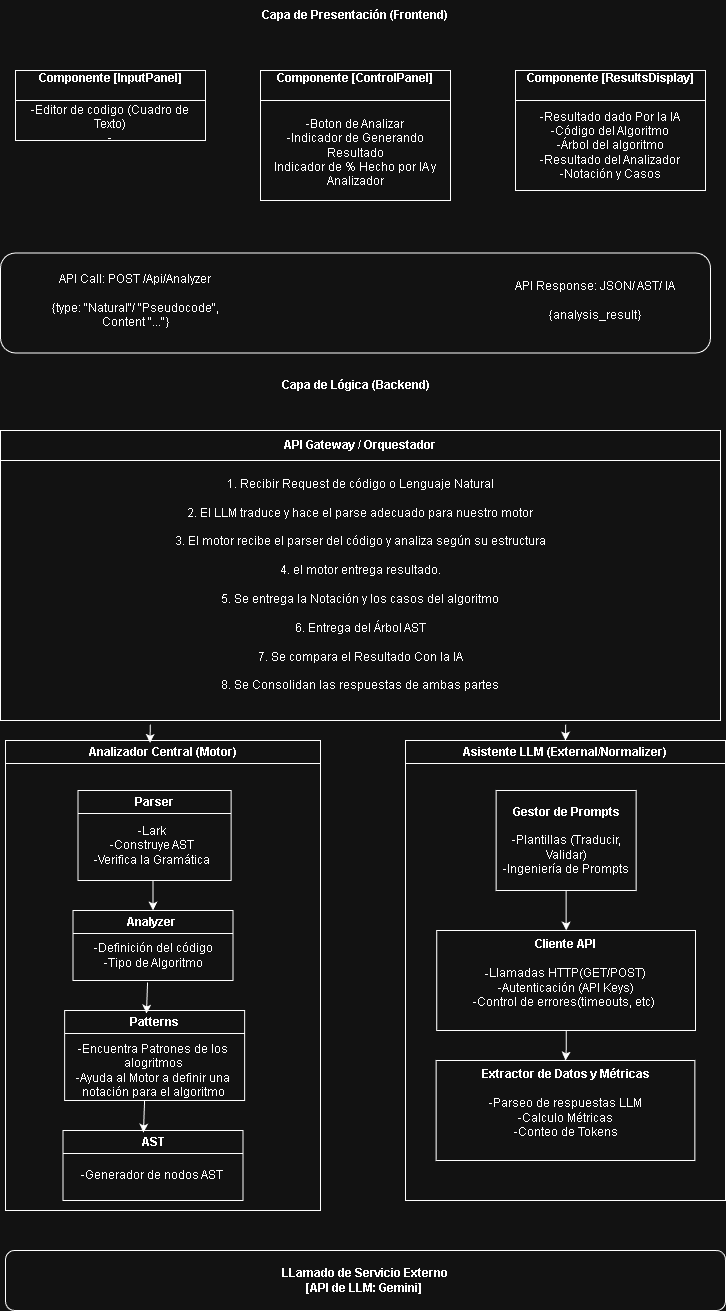

The diagram above was exported from draw.io. Its source (the exported page's mxGraphModel, read from the mxfile embedded in the PNG):
<mxGraphModel dx="864" dy="474" grid="1" gridSize="10" guides="1" tooltips="1" connect="1" arrows="1" fold="1" page="1" pageScale="1" pageWidth="827" pageHeight="1169" math="0" shadow="0">
  <root>
    <mxCell id="0" />
    <mxCell id="1" parent="0" />
    <mxCell id="7q2BBzE2udnvExJ3cYuA-3" parent="1" style="swimlane;fontStyle=0;childLayout=stackLayout;horizontal=1;startSize=30;horizontalStack=0;resizeParent=1;resizeParentMax=0;resizeLast=0;collapsible=1;marginBottom=0;whiteSpace=wrap;html=1;" value="&lt;b&gt;Componente [InputPanel]&lt;/b&gt;&lt;div&gt;&lt;br&gt;&lt;/div&gt;" vertex="1">
      <mxGeometry height="70" width="190" x="60" y="80" as="geometry" />
    </mxCell>
    <mxCell id="7q2BBzE2udnvExJ3cYuA-6" parent="7q2BBzE2udnvExJ3cYuA-3" style="text;strokeColor=none;fillColor=none;align=center;verticalAlign=middle;spacingLeft=4;spacingRight=4;overflow=hidden;points=[[0,0.5],[1,0.5]];portConstraint=eastwest;rotatable=0;whiteSpace=wrap;html=1;" value="-Editor de codigo (Cuadro de Texto)&lt;div&gt;-&lt;/div&gt;" vertex="1">
      <mxGeometry height="40" width="190" y="30" as="geometry" />
    </mxCell>
    <mxCell id="7q2BBzE2udnvExJ3cYuA-7" parent="1" style="text;html=1;whiteSpace=wrap;strokeColor=none;fillColor=none;align=center;verticalAlign=middle;rounded=0;" value="&lt;b&gt;Capa de Presentación (Frontend)&lt;/b&gt;" vertex="1">
      <mxGeometry height="30" width="220" x="290" y="10" as="geometry" />
    </mxCell>
    <mxCell id="7q2BBzE2udnvExJ3cYuA-12" parent="1" style="swimlane;fontStyle=0;childLayout=stackLayout;horizontal=1;startSize=30;horizontalStack=0;resizeParent=1;resizeParentMax=0;resizeLast=0;collapsible=1;marginBottom=0;whiteSpace=wrap;html=1;" value="&lt;b&gt;Componente [ControlPanel]&lt;/b&gt;&lt;div&gt;&lt;br&gt;&lt;/div&gt;" vertex="1">
      <mxGeometry height="130" width="190" x="305" y="80" as="geometry" />
    </mxCell>
    <mxCell id="7q2BBzE2udnvExJ3cYuA-13" parent="7q2BBzE2udnvExJ3cYuA-12" style="text;strokeColor=none;fillColor=none;align=center;verticalAlign=middle;spacingLeft=4;spacingRight=4;overflow=hidden;points=[[0,0.5],[1,0.5]];portConstraint=eastwest;rotatable=0;whiteSpace=wrap;html=1;" value="&lt;div&gt;&lt;br&gt;&lt;/div&gt;-Boton de Analizar&lt;div&gt;-Indicador de Generando Resultado&lt;/div&gt;&lt;div&gt;Indicador de % Hecho por IA y Analizador&lt;br&gt;&lt;div&gt;&lt;br&gt;&lt;/div&gt;&lt;/div&gt;" vertex="1">
      <mxGeometry height="100" width="190" y="30" as="geometry" />
    </mxCell>
    <mxCell id="7q2BBzE2udnvExJ3cYuA-15" parent="1" style="swimlane;fontStyle=0;childLayout=stackLayout;horizontal=1;startSize=30;horizontalStack=0;resizeParent=1;resizeParentMax=0;resizeLast=0;collapsible=1;marginBottom=0;whiteSpace=wrap;html=1;" value="&lt;b&gt;Componente [ResultsDisplay]&lt;/b&gt;&lt;div&gt;&lt;br&gt;&lt;/div&gt;" vertex="1">
      <mxGeometry height="120" width="190" x="560" y="80" as="geometry" />
    </mxCell>
    <mxCell id="7q2BBzE2udnvExJ3cYuA-16" parent="7q2BBzE2udnvExJ3cYuA-15" style="text;strokeColor=none;fillColor=none;align=center;verticalAlign=middle;spacingLeft=4;spacingRight=4;overflow=hidden;points=[[0,0.5],[1,0.5]];portConstraint=eastwest;rotatable=0;whiteSpace=wrap;html=1;" value="&lt;div&gt;-Resultado dado Por la IA&lt;/div&gt;&lt;div&gt;-Código del Algoritmo&lt;/div&gt;&lt;div&gt;-Árbol del algoritmo&lt;/div&gt;&lt;div&gt;-Resultado del Analizador&lt;/div&gt;&lt;div&gt;-Notación y Casos&lt;/div&gt;" vertex="1">
      <mxGeometry height="90" width="190" y="30" as="geometry" />
    </mxCell>
    <mxCell id="7q2BBzE2udnvExJ3cYuA-22" parent="1" style="rounded=1;whiteSpace=wrap;html=1;" value="" vertex="1">
      <mxGeometry height="100" width="710" x="45" y="262.5" as="geometry" />
    </mxCell>
    <mxCell id="7q2BBzE2udnvExJ3cYuA-23" parent="1" style="text;html=1;whiteSpace=wrap;strokeColor=none;fillColor=none;align=center;verticalAlign=middle;rounded=0;" value="API Call: POST /Api/Analyzer&lt;div&gt;&lt;br&gt;&lt;/div&gt;&lt;div&gt;{type: &quot;Natural&quot;/ &quot;Pseudocode&quot;, Content &quot;...&quot;}&lt;/div&gt;" vertex="1">
      <mxGeometry height="95" width="200" x="80" y="262.5" as="geometry" />
    </mxCell>
    <mxCell id="7q2BBzE2udnvExJ3cYuA-24" parent="1" style="text;html=1;whiteSpace=wrap;strokeColor=none;fillColor=none;align=center;verticalAlign=middle;rounded=0;" value="API Response: JSON/ AST/ IA&lt;div&gt;&lt;br&gt;&lt;div&gt;{analysis_result}&lt;/div&gt;&lt;/div&gt;" vertex="1">
      <mxGeometry height="95" width="200" x="540" y="262.5" as="geometry" />
    </mxCell>
    <mxCell id="7q2BBzE2udnvExJ3cYuA-25" parent="1" style="text;html=1;whiteSpace=wrap;strokeColor=none;fillColor=none;align=center;verticalAlign=middle;rounded=0;" value="&lt;b&gt;Capa de Lógica (Backend)&lt;/b&gt;" vertex="1">
      <mxGeometry height="30" width="205" x="297.5" y="380" as="geometry" />
    </mxCell>
    <mxCell id="7q2BBzE2udnvExJ3cYuA-27" parent="1" style="swimlane;fontStyle=0;childLayout=stackLayout;horizontal=1;startSize=30;horizontalStack=0;resizeParent=1;resizeParentMax=0;resizeLast=0;collapsible=1;marginBottom=0;whiteSpace=wrap;html=1;" value="&lt;b&gt;API Gateway / Orquestador&lt;/b&gt;" vertex="1">
      <mxGeometry height="290" width="720" x="45" y="440" as="geometry" />
    </mxCell>
    <mxCell id="7q2BBzE2udnvExJ3cYuA-28" parent="7q2BBzE2udnvExJ3cYuA-27" style="text;strokeColor=none;fillColor=none;align=center;verticalAlign=middle;spacingLeft=4;spacingRight=4;overflow=hidden;points=[[0,0.5],[1,0.5]];portConstraint=eastwest;rotatable=0;whiteSpace=wrap;html=1;" value="&lt;div&gt;&lt;br&gt;&lt;/div&gt;&lt;div&gt;&lt;span style=&quot;background-color: transparent; color: light-dark(rgb(0, 0, 0), rgb(255, 255, 255));&quot;&gt;1. Recibir Request de código o Lenguaje Natural&lt;/span&gt;&lt;/div&gt;&lt;div&gt;&lt;br&gt;&lt;div&gt;2. El LLM traduce y hace el parse adecuado para nuestro motor&lt;/div&gt;&lt;div&gt;&amp;nbsp;&lt;br&gt;&lt;div&gt;3. El motor recibe el parser del código y analiza según su estructura&lt;/div&gt;&lt;div&gt;&lt;br&gt;&lt;/div&gt;&lt;div&gt;4. el motor entrega resultado.&lt;/div&gt;&lt;div&gt;&lt;br&gt;&lt;/div&gt;&lt;div&gt;5. Se entrega la Notación y los casos del algoritmo&lt;/div&gt;&lt;div&gt;&lt;br&gt;&lt;/div&gt;&lt;div&gt;6. Entrega del Árbol AST&lt;/div&gt;&lt;div&gt;&lt;br&gt;&lt;/div&gt;&lt;div&gt;7. Se compara el Resultado Con la IA&lt;/div&gt;&lt;div&gt;&lt;br&gt;&lt;/div&gt;&lt;div&gt;8. Se Consolidan las respuestas de ambas partes&lt;/div&gt;&lt;div&gt;&lt;br&gt;&lt;/div&gt;&lt;div&gt;&lt;br&gt;&lt;/div&gt;&lt;div&gt;&amp;nbsp;&lt;/div&gt;&lt;/div&gt;&lt;/div&gt;" vertex="1">
      <mxGeometry height="260" width="720" y="30" as="geometry" />
    </mxCell>
    <mxCell id="7q2BBzE2udnvExJ3cYuA-31" parent="1" style="swimlane;whiteSpace=wrap;html=1;startSize=23;" value="Analizador Central (Motor)" vertex="1">
      <mxGeometry height="470" width="315" x="50" y="750" as="geometry" />
    </mxCell>
    <mxCell id="7q2BBzE2udnvExJ3cYuA-32" parent="7q2BBzE2udnvExJ3cYuA-31" style="swimlane;whiteSpace=wrap;html=1;" value="Analyzer&amp;nbsp;" vertex="1">
      <mxGeometry height="70" width="160" x="67.5" y="170" as="geometry" />
    </mxCell>
    <mxCell id="7q2BBzE2udnvExJ3cYuA-33" parent="7q2BBzE2udnvExJ3cYuA-32" style="text;html=1;whiteSpace=wrap;strokeColor=none;fillColor=none;align=center;verticalAlign=middle;rounded=0;" value="-Definición del código&lt;div&gt;-Tipo de Algoritmo&lt;/div&gt;" vertex="1">
      <mxGeometry height="50" width="160" y="20" as="geometry" />
    </mxCell>
    <mxCell id="7q2BBzE2udnvExJ3cYuA-34" parent="7q2BBzE2udnvExJ3cYuA-31" style="swimlane;whiteSpace=wrap;html=1;" value="Parser" vertex="1">
      <mxGeometry height="90" width="153.13" x="72.5" y="50" as="geometry" />
    </mxCell>
    <mxCell id="7q2BBzE2udnvExJ3cYuA-35" parent="7q2BBzE2udnvExJ3cYuA-34" style="text;html=1;whiteSpace=wrap;strokeColor=none;fillColor=none;align=center;verticalAlign=middle;rounded=0;" value="&lt;div&gt;-Lark&lt;/div&gt;-Construye AST&lt;div&gt;-Verifica la Gramática&lt;/div&gt;" vertex="1">
      <mxGeometry height="70" width="156.25" x="-3.12" y="20" as="geometry" />
    </mxCell>
    <mxCell id="7q2BBzE2udnvExJ3cYuA-36" parent="7q2BBzE2udnvExJ3cYuA-31" style="swimlane;whiteSpace=wrap;html=1;" value="AST" vertex="1">
      <mxGeometry height="70" width="180" x="57.5" y="390" as="geometry" />
    </mxCell>
    <mxCell id="7q2BBzE2udnvExJ3cYuA-37" parent="7q2BBzE2udnvExJ3cYuA-36" style="text;html=1;whiteSpace=wrap;strokeColor=none;fillColor=none;align=center;verticalAlign=middle;rounded=0;" value="-Generador de nodos AST" vertex="1">
      <mxGeometry height="30" width="156.25" x="11.249999999999998" y="30" as="geometry" />
    </mxCell>
    <mxCell id="7q2BBzE2udnvExJ3cYuA-40" edge="1" parent="7q2BBzE2udnvExJ3cYuA-31" source="7q2BBzE2udnvExJ3cYuA-35" style="endArrow=classic;html=1;rounded=0;exitX=0.5;exitY=1;exitDx=0;exitDy=0;entryX=0.5;entryY=0;entryDx=0;entryDy=0;" target="7q2BBzE2udnvExJ3cYuA-32" value="">
      <mxGeometry height="50" relative="1" width="50" as="geometry">
        <mxPoint x="420" y="140" as="sourcePoint" />
        <mxPoint x="410" y="110" as="targetPoint" />
      </mxGeometry>
    </mxCell>
    <mxCell id="fUvrQ3rlcqAOroqWEyAP-1" parent="7q2BBzE2udnvExJ3cYuA-31" style="swimlane;whiteSpace=wrap;html=1;" value="Patterns" vertex="1">
      <mxGeometry height="90" width="180" x="59.07" y="270" as="geometry" />
    </mxCell>
    <mxCell id="fUvrQ3rlcqAOroqWEyAP-2" parent="fUvrQ3rlcqAOroqWEyAP-1" style="text;html=1;whiteSpace=wrap;strokeColor=none;fillColor=none;align=center;verticalAlign=middle;rounded=0;" value="-Encuentra Patrones de los alogritmos&lt;div&gt;-Ayuda al Motor a definir una notación para el algoritmo&lt;/div&gt;" vertex="1">
      <mxGeometry height="60" width="156.25" x="11.25" y="30" as="geometry" />
    </mxCell>
    <mxCell id="fUvrQ3rlcqAOroqWEyAP-4" edge="1" parent="7q2BBzE2udnvExJ3cYuA-31" source="7q2BBzE2udnvExJ3cYuA-33" style="endArrow=classic;html=1;rounded=0;entryX=0.455;entryY=0.033;entryDx=0;entryDy=0;entryPerimeter=0;exitX=0.466;exitY=1.04;exitDx=0;exitDy=0;exitPerimeter=0;" target="fUvrQ3rlcqAOroqWEyAP-1" value="">
      <mxGeometry height="50" relative="1" width="50" as="geometry">
        <mxPoint x="340" y="220" as="sourcePoint" />
        <mxPoint x="390" y="170" as="targetPoint" />
      </mxGeometry>
    </mxCell>
    <mxCell id="fUvrQ3rlcqAOroqWEyAP-5" edge="1" parent="7q2BBzE2udnvExJ3cYuA-31" source="fUvrQ3rlcqAOroqWEyAP-2" style="endArrow=classic;html=1;rounded=0;entryX=0.447;entryY=0.029;entryDx=0;entryDy=0;entryPerimeter=0;exitX=0.44;exitY=1;exitDx=0;exitDy=0;exitPerimeter=0;" target="7q2BBzE2udnvExJ3cYuA-36" value="">
      <mxGeometry height="50" relative="1" width="50" as="geometry">
        <mxPoint x="340" y="320" as="sourcePoint" />
        <mxPoint x="390" y="270" as="targetPoint" />
      </mxGeometry>
    </mxCell>
    <mxCell id="7q2BBzE2udnvExJ3cYuA-42" parent="1" style="swimlane;whiteSpace=wrap;html=1;startSize=23;" value="Asistente LLM (External/Normalizer)" vertex="1">
      <mxGeometry height="460" width="320" x="450" y="750" as="geometry" />
    </mxCell>
    <mxCell id="7q2BBzE2udnvExJ3cYuA-50" edge="1" parent="7q2BBzE2udnvExJ3cYuA-42" style="endArrow=classic;html=1;rounded=0;exitX=0.5;exitY=1;exitDx=0;exitDy=0;entryX=0.5;entryY=0;entryDx=0;entryDy=0;" value="">
      <mxGeometry height="50" relative="1" width="50" as="geometry">
        <mxPoint x="147.5" y="260" as="sourcePoint" />
        <mxPoint x="147.5" y="290.0000000000002" as="targetPoint" />
      </mxGeometry>
    </mxCell>
    <mxCell id="7q2BBzE2udnvExJ3cYuA-55" edge="1" parent="7q2BBzE2udnvExJ3cYuA-42" source="7q2BBzE2udnvExJ3cYuA-51" style="edgeStyle=orthogonalEdgeStyle;rounded=0;orthogonalLoop=1;jettySize=auto;html=1;" target="7q2BBzE2udnvExJ3cYuA-52" value="">
      <mxGeometry relative="1" as="geometry" />
    </mxCell>
    <mxCell id="7q2BBzE2udnvExJ3cYuA-51" parent="7q2BBzE2udnvExJ3cYuA-42" style="rounded=0;whiteSpace=wrap;html=1;" value="&lt;div&gt;&lt;span style=&quot;font-weight: 700;&quot;&gt;Gestor de Prompts&lt;/span&gt;&lt;/div&gt;&lt;div&gt;&lt;span style=&quot;font-weight: 700;&quot;&gt;&lt;br&gt;&lt;/span&gt;&lt;/div&gt;-Plantillas (Traducir, Validar&lt;span style=&quot;color: light-dark(rgb(0, 0, 0), rgb(255, 255, 255)); background-color: transparent;&quot;&gt;)&lt;/span&gt;&lt;div&gt;-Ingeniería de Prompts&lt;/div&gt;" vertex="1">
      <mxGeometry height="100" width="140" x="90.62" y="50" as="geometry" />
    </mxCell>
    <mxCell id="7q2BBzE2udnvExJ3cYuA-54" edge="1" parent="7q2BBzE2udnvExJ3cYuA-42" source="7q2BBzE2udnvExJ3cYuA-52" style="edgeStyle=orthogonalEdgeStyle;rounded=0;orthogonalLoop=1;jettySize=auto;html=1;" target="7q2BBzE2udnvExJ3cYuA-53" value="">
      <mxGeometry relative="1" as="geometry" />
    </mxCell>
    <mxCell id="7q2BBzE2udnvExJ3cYuA-52" parent="7q2BBzE2udnvExJ3cYuA-42" style="rounded=0;whiteSpace=wrap;html=1;" value="&lt;b&gt;Cliente API&lt;/b&gt;&lt;div&gt;&lt;b&gt;&lt;br&gt;&lt;/b&gt;&lt;/div&gt;&lt;div&gt;&lt;b&gt;-&lt;/b&gt;Llamadas HTTP(GET/POST&lt;span style=&quot;background-color: transparent; color: light-dark(rgb(0, 0, 0), rgb(255, 255, 255));&quot;&gt;)&lt;/span&gt;&lt;/div&gt;&lt;div&gt;&lt;span style=&quot;background-color: transparent; color: light-dark(rgb(0, 0, 0), rgb(255, 255, 255));&quot;&gt;-Autenticación (API Keys)&lt;/span&gt;&lt;/div&gt;&lt;div&gt;&lt;span style=&quot;background-color: transparent; color: light-dark(rgb(0, 0, 0), rgb(255, 255, 255));&quot;&gt;-Control de errores(timeouts, etc)&amp;nbsp;&lt;/span&gt;&lt;/div&gt;&lt;div&gt;&lt;br&gt;&lt;/div&gt;" vertex="1">
      <mxGeometry height="100" width="258.75" x="31.25" y="190" as="geometry" />
    </mxCell>
    <mxCell id="7q2BBzE2udnvExJ3cYuA-53" parent="7q2BBzE2udnvExJ3cYuA-42" style="rounded=0;whiteSpace=wrap;html=1;" value="&lt;div&gt;&lt;b&gt;Extractor de Datos y Métricas&lt;/b&gt;&lt;/div&gt;&lt;div&gt;&lt;b&gt;&lt;br&gt;&lt;/b&gt;&lt;/div&gt;&lt;div&gt;-Parseo de respuestas LLM&lt;/div&gt;&lt;div&gt;-Calculo Métricas&lt;/div&gt;&lt;div&gt;-Conteo de Tokens&lt;/div&gt;&lt;div&gt;&lt;b&gt;&lt;br&gt;&lt;/b&gt;&lt;/div&gt;" vertex="1">
      <mxGeometry height="100" width="258.75" x="30.619999999999994" y="320" as="geometry" />
    </mxCell>
    <mxCell id="7q2BBzE2udnvExJ3cYuA-56" parent="1" style="rounded=1;whiteSpace=wrap;html=1;" value="&lt;b&gt;LLamado de Servicio Externo&lt;/b&gt;&lt;div&gt;&lt;b&gt;[API de LLM: Gemini]&amp;nbsp;&lt;/b&gt;&lt;/div&gt;" vertex="1">
      <mxGeometry height="60" width="720" x="50" y="1260" as="geometry" />
    </mxCell>
    <mxCell id="7q2BBzE2udnvExJ3cYuA-57" edge="1" parent="1" source="7q2BBzE2udnvExJ3cYuA-28" style="endArrow=classic;html=1;rounded=0;entryX=0.459;entryY=0.005;entryDx=0;entryDy=0;entryPerimeter=0;exitX=0.208;exitY=1.016;exitDx=0;exitDy=0;exitPerimeter=0;" target="7q2BBzE2udnvExJ3cYuA-31" value="">
      <mxGeometry height="50" relative="1" width="50" as="geometry">
        <mxPoint x="290" y="680" as="sourcePoint" />
        <mxPoint x="340" y="630" as="targetPoint" />
      </mxGeometry>
    </mxCell>
    <mxCell id="7q2BBzE2udnvExJ3cYuA-58" edge="1" parent="1" source="7q2BBzE2udnvExJ3cYuA-28" style="endArrow=classic;html=1;rounded=0;entryX=0.5;entryY=0;entryDx=0;entryDy=0;exitX=0.785;exitY=1.016;exitDx=0;exitDy=0;exitPerimeter=0;" target="7q2BBzE2udnvExJ3cYuA-42" value="">
      <mxGeometry height="50" relative="1" width="50" as="geometry">
        <mxPoint x="290" y="680" as="sourcePoint" />
        <mxPoint x="340" y="630" as="targetPoint" />
      </mxGeometry>
    </mxCell>
  </root>
</mxGraphModel>